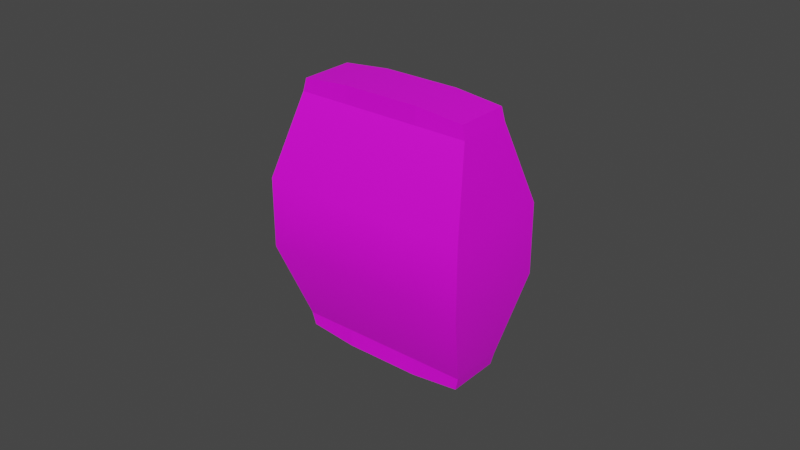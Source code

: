 # Source: papitas.blend  (saved by Blender 2.92.15; exported with 4.5.12 LTS)
import bpy
from mathutils import Matrix  # noqa: F401  (used for matrix-valued properties, if any)

bpy.ops.wm.read_factory_settings(use_empty=True)
scene = bpy.context.scene
scene.name = 'Scene'

# ---- collections
col_collection = bpy.data.collections.new('Collection'); scene.collection.children.link(col_collection)

# ---- images (referenced by path relative to the original .blend; pixels are not part of the script)
import os
ASSET_DIR = os.environ.get("B2B_ASSET_DIR", "")  # directory of the original .blend (textures are referenced by path, not embedded)
HERE = os.path.dirname(os.path.abspath(__file__))  # packed textures are extracted next to this script under _unpacked/

def load_image(name, relpath, width, height, colorspace="sRGB"):
    """Load a texture the original file referenced (path relative to the .blend, or extracted next to this script)."""
    p = next((c for c in (os.path.join(HERE, relpath), os.path.join(ASSET_DIR, relpath)) if relpath and os.path.exists(c)), "")
    if p:
        img = bpy.data.images.load(p, check_existing=True)
        img.name = name
    else:  # same state as the original file: an image datablock whose file is absent (Cycles renders it pink)
        img = bpy.data.images.new(name, width, height)
        img.source = "FILE"
        img.filepath = "//" + (relpath or name)
    img.colorspace_settings.name = colorspace
    return img
img_papitas_textura = load_image('papitas_textura', 'papitas_textura.png', 1024, 1024, 'sRGB')

# ---- materials (node trees are filled in below, after node groups)
mat_papitas = bpy.data.materials.new('papitas')
mat_papitas.use_transparent_shadow = False
mat_papitas.diffuse_color = (0.7084, 1.0, 1.0, 1.0)
mat_papitas.roughness = 0.5528

# ---- material node trees
mat_papitas.use_nodes = True; mat_papitas.node_tree.nodes.clear()
_N = mat_papitas.node_tree.nodes; _L = mat_papitas.node_tree.links
n0 = _N.new('ShaderNodeBsdfPrincipled'); n0.name = 'Principled BSDF'; n0.location = (10, 300)
n0.distribution = 'GGX'
n0.subsurface_method = 'BURLEY'
n0.inputs[2].default_value = 0.5528
n0.inputs[3].default_value = 1.45
n0.inputs[27].default_value = (0.0, 0.0, 0.0, 1.0)
n0.inputs[28].default_value = 1.0
n1 = _N.new('ShaderNodeOutputMaterial'); n1.name = 'Material Output'; n1.location = (300, 300)
n2 = _N.new('ShaderNodeNormalMap'); n2.name = 'Normal Map'; n2.location = (-300, -300)
n2.label = 'Normal/Map'
n3 = _N.new('ShaderNodeTexImage'); n3.name = 'Image Texture'; n3.location = (-280, 275)
n3.image = img_papitas_textura
_L.new(n0.outputs[0], n1.inputs[0])
_L.new(n2.outputs[0], n0.inputs[5])
_L.new(n3.outputs[0], n0.inputs[0])
n1.is_active_output = True

# ---- world
world_world = bpy.data.worlds.new('World'); scene.world = world_world
world_world.use_nodes = True; world_world.node_tree.nodes.clear()
_N = world_world.node_tree.nodes; _L = world_world.node_tree.links
n0 = _N.new('ShaderNodeOutputWorld'); n0.name = 'World Output'; n0.location = (300, 300)
n1 = _N.new('ShaderNodeBackground'); n1.name = 'Background'; n1.location = (10, 300)
n1.inputs[0].default_value = (0.05088, 0.05088, 0.05088, 1.0)
_L.new(n1.outputs[0], n0.inputs[0])
n0.is_active_output = True
world_world.color = (0.05088, 0.05088, 0.05088)
world_world.use_sun_shadow = False
world_world.sun_shadow_jitter_overblur = 0.0

# ---- meshes
me_mesh = bpy.data.meshes.new('Mesh')
me_mesh.from_pydata([(-0.3888, -0.5, 0.4239), (0.3888, -0.5, 0.4239), (-0.3888, 0.5, 0.4239), (0.3888, 0.5, 0.4239), (-0.4617, 0.1539, 0.5468), (0.4617, 0.1539, 0.5468), (-0.4617, -0.1539, 0.5468), (0.4617, -0.1539, 0.5468), (-0.1539, 0.1539, 0.5468), (-0.1539, -0.1539, 0.5468), (-0.1667, -0.5, 0.4239), (-0.1667, 0.5, 0.4239), (0.1539, 0.1539, 0.5468), (0.1539, -0.1539, 0.5468), (0.1667, -0.5, 0.4239), (0.1667, 0.5, 0.4239), (-0.4617, 0.1539, 0.06881), (-0.4617, -0.1539, 0.06881), (-0.3888, -0.5, 0.1821), (-0.1667, -0.5, 0.1821), (0.1667, -0.5, 0.1821), (0.3888, -0.5, 0.1821), (0.4617, -0.1539, 0.06881), (0.4617, 0.1539, 0.06881), (0.3888, 0.5, 0.1821), (0.1667, 0.5, 0.1821), (-0.1667, 0.5, 0.1821), (-0.3888, 0.5, 0.1821), (0.1662, 0.1539, 0.06881), (0.1662, -0.1539, 0.06881), (-0.1671, -0.1539, 0.06881), (-0.1671, 0.1539, 0.06881), (0.1667, 0.5759, 0.4239), (0.3753, 0.5559, 0.4197), (0.3753, 0.5559, 0.1863), (0.1667, 0.5759, 0.1821), (-0.3753, 0.5559, 0.4197), (-0.1667, 0.5759, 0.4239), (-0.1667, 0.5759, 0.1821), (-0.3753, 0.5559, 0.1863), (0.1667, -0.5759, 0.1821), (0.3753, -0.5559, 0.1863), (0.3753, -0.5559, 0.4197), (0.1667, -0.5759, 0.4239), (-0.3753, -0.5559, 0.1863), (-0.1667, -0.5759, 0.1821), (-0.1667, -0.5759, 0.4239), (-0.3753, -0.5559, 0.4197)], [], [(14, 1, 7, 13), (32, 33, 34, 35), (40, 41, 42, 43), (1, 21, 22, 7), (18, 0, 6, 17), (27, 16, 4, 2), (5, 23, 24, 3), (15, 12, 5, 3), (17, 6, 4, 16), (7, 22, 23, 5), (13, 7, 5, 12), (6, 9, 8, 4), (0, 10, 9, 6), (44, 45, 46, 47), (36, 37, 38, 39), (4, 8, 11, 2), (9, 13, 12, 8), (10, 14, 13, 9), (45, 40, 43, 46), (37, 32, 35, 38), (11, 8, 12, 15), (25, 28, 31, 26), (30, 31, 28, 29), (19, 30, 29, 20), (23, 28, 25, 24), (29, 28, 23, 22), (20, 29, 22, 21), (17, 30, 19, 18), (17, 16, 31, 30), (26, 31, 16, 27), (15, 3, 33, 32), (3, 24, 34, 33), (24, 25, 35, 34), (2, 11, 37, 36), (26, 27, 39, 38), (27, 2, 36, 39), (11, 15, 32, 37), (25, 26, 38, 35), (20, 21, 41, 40), (21, 1, 42, 41), (1, 14, 43, 42), (18, 19, 45, 44), (10, 0, 47, 46), (0, 18, 44, 47), (19, 20, 40, 45), (14, 10, 46, 43)])
me_mesh.polygons.foreach_set('use_smooth', [True] * 46)
_k = set([(0, 6), (0, 10), (0, 18), (0, 47), (1, 7), (1, 14), (1, 21), (1, 42), (2, 4), (2, 11), (2, 27), (2, 36), (3, 5), (3, 15), (3, 24), (3, 33), (4, 6), (5, 7), (10, 14), (10, 46), (11, 15), (11, 37), (14, 43), (15, 32), (16, 17), (16, 27), (17, 18), (18, 19), (18, 44), (19, 20), (19, 45), (20, 21), (20, 40), (21, 22), (21, 41), (22, 23), (23, 24), (24, 25), (24, 34), (25, 26), (25, 35), (26, 27), (26, 38), (27, 39), (32, 33), (32, 37), (33, 34), (34, 35), (35, 38), (36, 37), (36, 39), (38, 39), (40, 41), (40, 45), (41, 42), (42, 43), (43, 46), (44, 45), (44, 47), (46, 47)])
me_mesh.attributes.new('sharp_edge', 'BOOLEAN', 'EDGE').data.foreach_set('value', [ (min(e.vertices), max(e.vertices)) in _k for e in me_mesh.edges])
_uv = me_mesh.uv_layers.new(name='map1')
_uv.uv.foreach_set('vector', [0.6954, 0.6272, 0.6301, 0.6347, 0.532, 0.5447, 0.6747, 0.4824, 0.2896, 0.7046, 0.3016, 0.6397, 0.3658, 0.6355, 0.38, 0.7037, 0.1573, 0.8349, 0.1453, 0.8998, 0.08115, 0.904, 0.06692, 0.8358, 0.6301, 0.6347, 0.6383, 0.6924, 0.5229, 0.7651, 0.532, 0.5447, 0.8553, 0.7005, 0.8609, 0.6417, 0.9657, 0.5542, 0.9657, 0.7737, 0.6377, 0.2557, 0.528, 0.33, 0.5229, 0.1089, 0.6276, 0.1983, 0.9637, 0.111, 0.9637, 0.3317, 0.8516, 0.2555, 0.8618, 0.198, 0.7965, 0.1882, 0.8222, 0.0423, 0.9637, 0.111, 0.8618, 0.198, 0.3843, 0.4868, 0.1732, 0.5437, 0.22, 0.4198, 0.3172, 0.4084, 0.1244, 0.03434, 0.4028, 0.0521, 0.3032, 0.1703, 0.2187, 0.1495, 0.03434, 0.2009, 0.1244, 0.03434, 0.2187, 0.1495, 0.1864, 0.2311, 0.1732, 0.5437, 0.04388, 0.394, 0.1907, 0.3397, 0.22, 0.4198, 0.8609, 0.6417, 0.7991, 0.6306, 0.825, 0.48, 0.9657, 0.5542, 0.1423, 0.6355, 0.1565, 0.7037, 0.06617, 0.7046, 0.07818, 0.6397, 0.3046, 0.904, 0.2904, 0.8358, 0.3808, 0.8349, 0.3688, 0.8998, 0.5229, 0.1089, 0.6692, 0.03434, 0.6932, 0.1891, 0.6276, 0.1983, 0.04388, 0.394, 0.03434, 0.2009, 0.1864, 0.2311, 0.1907, 0.3397, 0.7991, 0.6306, 0.6954, 0.6272, 0.6747, 0.4824, 0.825, 0.48, 0.1565, 0.7037, 0.1573, 0.8349, 0.06692, 0.8358, 0.06617, 0.7046, 0.2904, 0.8358, 0.2896, 0.7046, 0.38, 0.7037, 0.3808, 0.8349, 0.6932, 0.1891, 0.6692, 0.03434, 0.8222, 0.0423, 0.7965, 0.1882, 0.7949, 0.2626, 0.8256, 0.4113, 0.661, 0.4035, 0.6942, 0.2636, 0.4542, 0.3652, 0.3345, 0.3373, 0.3181, 0.2405, 0.4542, 0.2044, 0.7949, 0.7048, 0.8274, 0.8493, 0.6592, 0.8514, 0.6948, 0.7011, 0.9637, 0.3317, 0.8256, 0.4113, 0.7949, 0.2626, 0.8516, 0.2555, 0.4542, 0.2044, 0.3181, 0.2405, 0.3032, 0.1703, 0.4028, 0.0521, 0.6948, 0.7011, 0.6592, 0.8514, 0.5229, 0.7651, 0.6383, 0.6924, 0.9657, 0.7737, 0.8274, 0.8493, 0.7949, 0.7048, 0.8553, 0.7005, 0.3843, 0.4868, 0.3172, 0.4084, 0.3345, 0.3373, 0.4542, 0.3652, 0.6942, 0.2636, 0.661, 0.4035, 0.528, 0.33, 0.6377, 0.2557, 0.2578, 0.699, 0.2899, 0.6224, 0.3016, 0.6397, 0.2896, 0.7046, 0.2899, 0.6224, 0.3766, 0.6124, 0.3658, 0.6355, 0.3016, 0.6397, 0.3766, 0.6124, 0.4126, 0.697, 0.38, 0.7037, 0.3658, 0.6355, 0.2938, 0.9271, 0.2578, 0.8425, 0.2904, 0.8358, 0.3046, 0.904, 0.4126, 0.8405, 0.3805, 0.9171, 0.3688, 0.8998, 0.3808, 0.8349, 0.3805, 0.9171, 0.2938, 0.9271, 0.3046, 0.904, 0.3688, 0.8998, 0.2578, 0.8425, 0.2578, 0.699, 0.2896, 0.7046, 0.2904, 0.8358, 0.4126, 0.697, 0.4126, 0.8405, 0.3808, 0.8349, 0.38, 0.7037, 0.1891, 0.8405, 0.1571, 0.9171, 0.1453, 0.8998, 0.1573, 0.8349, 0.1571, 0.9171, 0.07031, 0.9271, 0.08115, 0.904, 0.1453, 0.8998, 0.07031, 0.9271, 0.03434, 0.8425, 0.06692, 0.8358, 0.08115, 0.904, 0.1532, 0.6124, 0.1891, 0.697, 0.1565, 0.7037, 0.1423, 0.6355, 0.03434, 0.699, 0.06642, 0.6224, 0.07818, 0.6397, 0.06617, 0.7046, 0.06642, 0.6224, 0.1532, 0.6124, 0.1423, 0.6355, 0.07818, 0.6397, 0.1891, 0.697, 0.1891, 0.8405, 0.1573, 0.8349, 0.1565, 0.7037, 0.03434, 0.8425, 0.03434, 0.699, 0.06617, 0.7046, 0.06692, 0.8358])
me_mesh.materials.append(mat_papitas)
me_mesh.use_remesh_fix_poles = True
me_mesh.use_remesh_preserve_attributes = False
me_mesh.use_mirror_vertex_groups = False
me_mesh.update()
me_mesh.normals_split_custom_set([tuple(v) for v in zip(*[iter([-1.238e-07, -0.3346, 0.9424, 0.0, -0.3346, 0.9424, 2.014e-07, -0.1607, 0.987, -2.436e-07, -0.1806, 0.9835, 0.03624, 0.9993, 8.757e-08, 0.09546, 0.9954, 0.0, 0.09546, 0.9954, 0.0, 0.03624, 0.9993, 0.0, 0.03624, -0.9993, -8.676e-08, 0.09546, -0.9954, 0.0, 0.09546, -0.9954, 0.0, 0.03624, -0.9993, -2.014e-09, 0.9785, -0.206, 0.0, 0.9785, -0.206, 0.0, 0.9964, -0.0849, 0.0, 0.9965, -0.0839, 2.973e-07, -0.9785, -0.206, 0.0, -0.9785, -0.206, 0.0, -0.9965, -0.0839, 0.0, -0.9964, -0.0849, -3.16e-07, -0.9785, 0.206, 0.0, -0.9964, 0.0849, 0.0, -0.9965, 0.0839, 2.973e-07, -0.9785, 0.206, 0.0, 0.9965, 0.0839, 0.0, 0.9964, 0.0849, -3.12e-07, 0.9785, 0.206, 0.0, 0.9785, 0.206, 0.0, 0.0, 0.3346, 0.9424, -5.309e-07, 0.1806, 0.9835, 1.096e-07, 0.1607, 0.987, 0.0, 0.3346, 0.9424, -0.9964, -0.0849, -3.16e-07, -0.9965, -0.0839, 0.0, -0.9965, 0.0839, 2.973e-07, -0.9964, 0.0849, 0.0, 0.9965, -0.0839, 2.973e-07, 0.9964, -0.0849, 0.0, 0.9964, 0.0849, -3.12e-07, 0.9965, 0.0839, 0.0, -2.436e-07, -0.1806, 0.9835, 2.014e-07, -0.1607, 0.987, 1.096e-07, 0.1607, 0.987, -5.309e-07, 0.1806, 0.9835, -1.071e-07, -0.1607, 0.987, 9.963e-07, -0.1806, 0.9835, 5.276e-07, 0.1806, 0.9835, -2.105e-07, 0.1608, 0.987, 0.0, -0.3346, 0.9424, -1.238e-07, -0.3346, 0.9424, 9.963e-07, -0.1806, 0.9835, -1.071e-07, -0.1607, 0.987, -0.09546, -0.9954, 0.0, -0.03624, -0.9993, 0.0, -0.03624, -0.9993, 5.367e-08, -0.09546, -0.9954, 0.0, -0.09546, 0.9954, 0.0, -0.03624, 0.9993, 0.0, -0.03624, 0.9993, -8.67e-08, -0.09546, 0.9954, 0.0, -2.105e-07, 0.1608, 0.987, 5.276e-07, 0.1806, 0.9835, 0.0, 0.3346, 0.9424, 0.0, 0.3346, 0.9424, 9.963e-07, -0.1806, 0.9835, -2.436e-07, -0.1806, 0.9835, -5.309e-07, 0.1806, 0.9835, 5.276e-07, 0.1806, 0.9835, -1.238e-07, -0.3346, 0.9424, -1.238e-07, -0.3346, 0.9424, -2.436e-07, -0.1806, 0.9835, 9.963e-07, -0.1806, 0.9835, -0.03624, -0.9993, 0.0, 0.03624, -0.9993, -8.676e-08, 0.03624, -0.9993, -2.014e-09, -0.03624, -0.9993, 5.367e-08, -0.03624, 0.9993, 0.0, 0.03624, 0.9993, 8.757e-08, 0.03624, 0.9993, 0.0, -0.03624, 0.9993, -8.67e-08, 0.0, 0.3346, 0.9424, 5.276e-07, 0.1806, 0.9835, -5.309e-07, 0.1806, 0.9835, 0.0, 0.3346, 0.9424, 0.0, 0.311, -0.9504, 4.13e-07, 0.166, -0.9861, 9.25e-06, 0.166, -0.9861, 0.0, 0.311, -0.9504, -8.308e-07, -0.166, -0.9861, 9.25e-06, 0.166, -0.9861, 4.13e-07, 0.166, -0.9861, 4.104e-07, -0.166, -0.9861, 0.0, -0.311, -0.9504, -8.308e-07, -0.166, -0.9861, 4.104e-07, -0.166, -0.9861, 0.0, -0.311, -0.9504, 2.475e-07, 0.1497, -0.9887, 4.13e-07, 0.166, -0.9861, 0.0, 0.311, -0.9504, 0.0, 0.311, -0.9504, 4.104e-07, -0.166, -0.9861, 4.13e-07, 0.166, -0.9861, 2.475e-07, 0.1497, -0.9887, 1.292e-07, -0.1497, -0.9887, 0.0, -0.311, -0.9504, 4.104e-07, -0.166, -0.9861, 1.292e-07, -0.1497, -0.9887, 0.0, -0.311, -0.9504, -2.519e-07, -0.1498, -0.9887, -8.308e-07, -0.166, -0.9861, 0.0, -0.311, -0.9504, 0.0, -0.311, -0.9504, -2.519e-07, -0.1498, -0.9887, -1.318e-07, 0.1498, -0.9887, 9.25e-06, 0.166, -0.9861, -8.308e-07, -0.166, -0.9861, 0.0, 0.311, -0.9504, 9.25e-06, 0.166, -0.9861, -1.318e-07, 0.1498, -0.9887, 0.0, 0.311, -0.9504, 0.01128, 0.03302, 0.9994, 0.01128, 0.03302, 0.9994, 0.01128, 0.03302, 0.9994, 0.01128, 0.03302, 0.9994, 0.972, 0.2349, 0.0, 0.972, 0.2349, 0.0, 0.972, 0.2349, 0.0, 0.972, 0.2349, 0.0, 0.01128, 0.03302, -0.9994, 0.01128, 0.03302, -0.9994, 0.01128, 0.03302, -0.9994, 0.01128, 0.03302, -0.9994, -0.01128, 0.03302, 0.9994, -0.01128, 0.03302, 0.9994, -0.01128, 0.03302, 0.9994, -0.01128, 0.03302, 0.9994, -0.01128, 0.03302, -0.9994, -0.01128, 0.03302, -0.9994, -0.01128, 0.03302, -0.9994, -0.01128, 0.03302, -0.9994, -0.972, 0.2349, 0.0, -0.972, 0.2349, 0.0, -0.972, 0.2349, 0.0, -0.972, 0.2349, 0.0, 0.0, 0.0, 1.0, 0.0, 0.0, 1.0, 0.0, 0.0, 1.0, 0.0, 0.0, 1.0, 0.0, 0.0, -1.0, 0.0, 0.0, -1.0, 0.0, 0.0, -1.0, 0.0, 0.0, -1.0, 0.01128, -0.03302, -0.9994, 0.01128, -0.03302, -0.9994, 0.01128, -0.03302, -0.9994, 0.01128, -0.03302, -0.9994, 0.972, -0.2349, 0.0, 0.972, -0.2349, 0.0, 0.972, -0.2349, 0.0, 0.972, -0.2349, 0.0, 0.01128, -0.03302, 0.9994, 0.01128, -0.03302, 0.9994, 0.01128, -0.03302, 0.9994, 0.01128, -0.03302, 0.9994, -0.01128, -0.03302, -0.9994, -0.01128, -0.03302, -0.9994, -0.01128, -0.03302, -0.9994, -0.01128, -0.03302, -0.9994, -0.01128, -0.03302, 0.9994, -0.01128, -0.03302, 0.9994, -0.01128, -0.03302, 0.9994, -0.01128, -0.03302, 0.9994, -0.972, -0.2349, 0.0, -0.972, -0.2349, 0.0, -0.972, -0.2349, 0.0, -0.972, -0.2349, 0.0, 0.0, 0.0, -1.0, 0.0, 0.0, -1.0, 0.0, 0.0, -1.0, 0.0, 0.0, -1.0, -1.473e-07, 0.0, 1.0, -1.473e-07, 0.0, 1.0, -1.473e-07, 0.0, 1.0, -1.473e-07, 0.0, 1.0])] * 3)])

# ---- objects
ob_pcube2 = bpy.data.objects.new('pCube2', me_mesh)

# ---- transforms, parenting, visibility, modifiers, constraints
ob_pcube2.location = (0.0, 0.0, 0.04674)
ob_pcube2.rotation_euler = (1.571, -0.0, 0.0)
ob_pcube2.scale = (0.07414, 0.07414, 0.07414)
ob_pcube2.color = (0.8, 0.8, 0.8, 1.0)
ob_pcube2.lineart.crease_threshold = 0.0

# ---- collection membership
col_collection.objects.link(ob_pcube2)

# ---- scene / render settings (as saved in the file)
scene.frame_start = 1; scene.frame_end = 250; scene.frame_set(1)
scene.render.engine = 'BLENDER_EEVEE_NEXT'
scene.cycles.use_denoising = False
scene.cycles.samples = 128
scene.cycles.sampling_pattern = 'TABULATED_SOBOL'
scene.cycles.use_adaptive_sampling = False
scene.cycles.use_light_tree = False
scene.view_settings.view_transform = 'Filmic'
bpy.context.view_layer.update()

# ---- added for rendering (the .blend has no active camera and no usable light): camera, sun
cam_auto = bpy.data.cameras.new('AutoCamera')
cam_auto.lens = 50.0
cam_auto.sensor_width = 36.0
cam_auto.clip_end = 1000.0
ob_auto_camera = bpy.data.objects.new('AutoCamera', cam_auto)
scene.collection.objects.link(ob_auto_camera)
ob_auto_camera.location = (0.185045, -0.244875, 0.19478)
ob_auto_camera.rotation_euler = (1.09748, -7.21219e-08, 0.694738)
scene.camera = ob_auto_camera
light_auto_sun = bpy.data.lights.new('AutoSun', 'SUN')
light_auto_sun.energy = 3.0
light_auto_sun.angle = 0.0523599
ob_auto_sun = bpy.data.objects.new('AutoSun', light_auto_sun)
scene.collection.objects.link(ob_auto_sun)
ob_auto_sun.rotation_euler = (0.872665, 0.174533, 0.523599)
bpy.context.view_layer.update()
